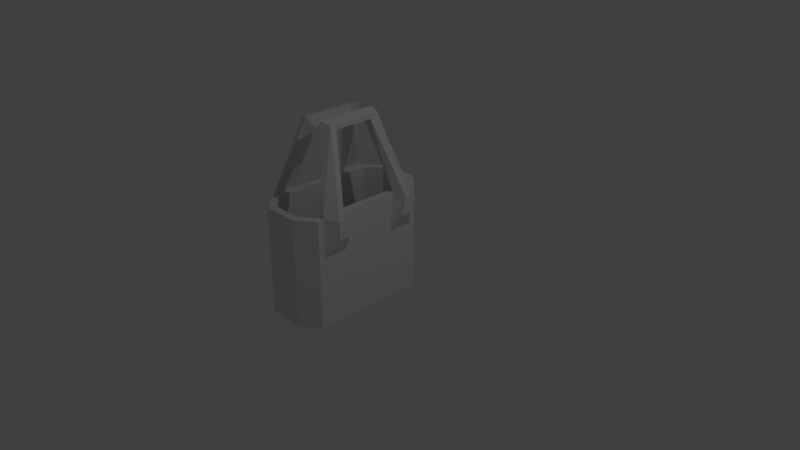 # Source: shopbrige.blend  (saved by Blender 2.78.0; exported with 4.5.12 LTS)
import bpy
from mathutils import Matrix  # noqa: F401  (used for matrix-valued properties, if any)

bpy.ops.wm.read_factory_settings(use_empty=True)
scene = bpy.context.scene
scene.name = 'Scene'

# ---- collections
col_collection_1 = bpy.data.collections.new('Collection 1'); scene.collection.children.link(col_collection_1)

# ---- materials (node trees are filled in below, after node groups)
mat_material = bpy.data.materials.new('Material')
mat_material.alpha_threshold = 0.0
mat_material.use_transparent_shadow = False
mat_material.roughness = 0.5
mat_material.line_color = (0.0, 0.0, 0.0, 1.0)

# ---- material node trees

# ---- world
world_world = bpy.data.worlds.new('World'); scene.world = world_world
world_world.color = (0.05088, 0.05088, 0.05088)
world_world.use_sun_shadow = False
world_world.sun_shadow_jitter_overblur = 0.0
world_world.cycles.sampling_method = 'MANUAL'

# ---- cameras
cam_camera = bpy.data.cameras.new('Camera')
cam_camera.clip_end = 100.0
cam_camera.lens = 35.0
cam_camera.sensor_width = 32.0
cam_camera.sensor_height = 18.0
cam_camera.ortho_scale = 7.314
cam_camera.dof.focus_distance = 0.0
cam_camera.dof.aperture_fstop = 128.0

# ---- lights
light_lamp = bpy.data.lights.new('Lamp', 'POINT')
light_lamp.transmission_factor = 0.0
light_lamp.cutoff_distance = 30.0
light_lamp.energy = 100.0
light_lamp.shadow_buffer_clip_start = 1.001
light_lamp.shadow_soft_size = 0.1
light_lamp.shadow_maximum_resolution = 0.006
light_lamp.use_absolute_resolution = True

# ---- meshes
me_cube = bpy.data.meshes.new('Cube')
me_cube.from_pydata([(-0.1, -0.7519, 0.7283), (-0.1, -0.7519, -0.6936), (-0.1, 0.7519, 0.7283), (-0.1, 0.7519, -0.6936), (-0.2851, -0.9, 0.7283), (-0.2851, -0.9, -0.6936), (-0.2851, 0.9, 0.7283), (-0.2851, 0.9, -0.6936), (-0.7086, -0.9, 0.7283), (-0.7086, -0.9, -0.6936), (-0.7086, 0.9, 0.7283), (-0.7086, 0.9, -0.6936), (-0.9, -0.7086, 0.7283), (-0.9, -0.7086, -0.6936), (-0.9, 0.7086, 0.7283), (-0.9, 0.7086, -0.6936), (0.0, -0.8, -0.7803), (0.0, 0.8, -0.7803), (-0.25, 1.0, -0.7803), (-0.25, -1.0, -0.7803), (-0.75, 1.0, -0.7803), (-0.75, -1.0, -0.7803), (-1.0, 0.75, -0.7803), (-1.0, -0.75, -0.7803), (0.0, 0.8, 0.7283), (0.0, -0.8, 0.7283), (-0.25, 1.0, 0.7283), (-0.25, -1.0, 0.7283), (-0.75, 1.0, 0.7283), (-0.75, -1.0, 0.7283), (-1.0, 0.75, 0.7283), (-1.0, -0.75, 0.7283), (-0.1, 0.7519, -0.512), (-0.1, -0.7519, -0.512), (-0.2851, 0.9, -0.512), (-0.2851, -0.9, -0.512), (-0.7086, 0.9, -0.512), (-0.7086, -0.9, -0.512), (-0.9, 0.7086, -0.512), (-0.9, -0.7086, -0.512), (0.0003473, -0.7203, 0.2027), (0.1503, -0.5875, 0.4569), (0.0003473, -0.7203, 0.7286), (0.1503, 0.5831, 0.4571), (0.1503, 0.5831, 0.6921), (0.1503, -0.5875, 0.6913), (0.1503, -0.5138, 0.6913), (0.1503, -0.4421, 0.4569), (-0.2359, -0.2364, 1.766), (-0.2359, 0.2252, 1.766), (0.1503, 0.4274, 0.4571), (0.1503, 0.5061, 0.692), (-0.2359, 0.3814, 1.766), (-0.2359, -0.3661, 1.766), (-0.2359, -0.2784, 1.698), (-0.2359, 0.2676, 1.699), (0.0003473, 0.3705, 0.2027), (0.0003473, 0.7197, 0.2027), (0.0003473, 0.7197, 0.7299), (0.0003473, -0.4323, 0.7287), (0.0003473, -0.3939, 0.2027), (-0.3859, 0.253, 1.803), (-0.3859, -0.2649, 1.803), (-0.3859, -0.312, 1.628), (-0.3859, 0.4282, 1.803), (0.0003473, 0.4245, 0.7297), (-0.3859, 0.3005, 1.629), (-0.3859, -0.4104, 1.803), (-1.001, 0.7148, 0.2), (-1.151, 0.5821, 0.4542), (-1.001, 0.7148, 0.7259), (-1.151, -0.5885, 0.4545), (-1.151, -0.5885, 0.6894), (-1.151, 0.5821, 0.6886), (-1.151, 0.5084, 0.6887), (-1.151, 0.4366, 0.4542), (-0.7645, 0.231, 1.763), (-0.7645, -0.2307, 1.763), (-1.151, -0.4329, 0.4545), (-1.151, -0.5115, 0.6894), (-0.7645, -0.3868, 1.763), (-0.7645, 0.3607, 1.763), (-0.7645, 0.273, 1.695), (-0.7645, -0.273, 1.697), (-1.001, -0.3759, 0.2), (-1.001, -0.7252, 0.2), (-1.001, -0.7252, 0.7272), (-1.001, 0.4269, 0.7261), (-1.001, 0.3885, 0.2), (-0.6145, -0.2584, 1.8), (-0.6145, 0.2594, 1.8), (-0.6145, 0.3066, 1.625), (-0.6145, -0.4336, 1.8), (-1.001, -0.4299, 0.7271), (-0.6145, -0.3059, 1.627), (-0.6145, 0.405, 1.8)], [], [(25, 16, 17, 24), (24, 17, 18, 26), (16, 25, 27, 19), (26, 18, 20, 28), (19, 27, 29, 21), (28, 20, 22, 30), (21, 29, 31, 23), (31, 30, 22, 23), (3, 1, 5, 9, 13, 15, 11, 7), (1, 3, 17, 16), (3, 7, 18, 17), (5, 1, 16, 19), (7, 11, 20, 18), (9, 5, 19, 21), (11, 15, 22, 20), (13, 9, 21, 23), (15, 13, 23, 22), (0, 2, 32, 33), (2, 0, 25, 24), (6, 2, 24, 26), (0, 4, 27, 25), (10, 6, 26, 28), (4, 8, 29, 27), (14, 10, 28, 30), (8, 12, 31, 29), (12, 14, 30, 31), (32, 34, 36, 38, 39, 37, 35, 33), (14, 12, 39, 38), (10, 14, 38, 36), (6, 10, 36, 34), (2, 6, 34, 32), (12, 8, 37, 39), (8, 4, 35, 37), (4, 0, 33, 35), (62, 61, 66, 63), (44, 51, 50, 43), (48, 54, 55, 49), (47, 46, 45, 41), (49, 55, 51, 44, 52), (58, 57, 56, 65), (53, 45, 46, 54, 48), (60, 40, 42, 59), (61, 64, 58, 65, 66), (67, 62, 63, 59, 42), (41, 40, 60, 47), (54, 63, 66, 55), (45, 42, 40, 41), (51, 65, 56, 50), (49, 61, 62, 48), (50, 56, 57, 43), (44, 58, 64, 52), (47, 60, 59, 46), (43, 57, 58, 44), (48, 62, 67, 53), (52, 64, 61, 49), (53, 67, 42, 45), (46, 59, 63, 54), (55, 66, 65, 51), (90, 89, 94, 91), (72, 79, 78, 71), (76, 82, 83, 77), (75, 74, 73, 69), (77, 83, 79, 72, 80), (86, 85, 84, 93), (81, 73, 74, 82, 76), (88, 68, 70, 87), (89, 92, 86, 93, 94), (95, 90, 91, 87, 70), (69, 68, 88, 75), (82, 91, 94, 83), (73, 70, 68, 69), (79, 93, 84, 78), (77, 89, 90, 76), (78, 84, 85, 71), (72, 86, 92, 80), (75, 88, 87, 74), (71, 85, 86, 72), (76, 90, 95, 81), (80, 92, 89, 77), (81, 95, 70, 73), (74, 87, 91, 82), (83, 94, 93, 79)])
me_cube.materials.append(mat_material)
me_cube.use_remesh_preserve_volume = False
me_cube.use_remesh_preserve_attributes = False
me_cube.use_mirror_vertex_groups = False
me_cube.update()

# ---- objects
ob_cube = bpy.data.objects.new('Cube', me_cube)
ob_lamp = bpy.data.objects.new('Lamp', light_lamp)
ob_camera = bpy.data.objects.new('Camera', cam_camera)

# ---- transforms, parenting, visibility, modifiers, constraints
ob_cube.location = (0.0, 0.0, 0.0)
ob_cube.lock_rotations_4d = False
ob_cube.empty_display_type = 'ARROWS'
ob_cube.lineart.crease_threshold = 0.0
ob_lamp.location = (4.076, 1.005, 5.904)
ob_lamp.rotation_euler = (0.6503, 0.05522, 1.866)
ob_lamp.lock_rotations_4d = False
ob_lamp.empty_display_type = 'ARROWS'
ob_lamp.color = (0.0, 0.0, 0.0, 0.0)
ob_lamp.lineart.crease_threshold = 0.0
ob_camera.location = (7.481, -6.508, 5.344)
ob_camera.rotation_euler = (1.109, 0.0, 0.8149)
ob_camera.lock_rotations_4d = False
ob_camera.empty_display_type = 'ARROWS'
ob_camera.color = (0.0, 0.0, 0.0, 0.0)
ob_camera.display_type = 'WIRE'
ob_camera.lineart.crease_threshold = 0.0

# ---- collection membership
col_collection_1.objects.link(ob_cube)
col_collection_1.objects.link(ob_lamp)
col_collection_1.objects.link(ob_camera)

# ---- scene / render settings (as saved in the file)
scene.camera = ob_camera
scene.frame_start = 1; scene.frame_end = 250; scene.frame_set(1)
scene.render.engine = 'BLENDER_EEVEE_NEXT'
scene.render.resolution_percentage = 50
scene.render.dither_intensity = 0.0
scene.cycles.use_denoising = False
scene.cycles.samples = 128
scene.cycles.sampling_pattern = 'TABULATED_SOBOL'
scene.cycles.light_sampling_threshold = 0.0
scene.cycles.use_adaptive_sampling = False
scene.cycles.use_light_tree = False
scene.cycles.blur_glossy = 0.0
scene.cycles.sample_clamp_indirect = 0.0
scene.view_settings.view_transform = 'Standard'
bpy.context.view_layer.update()
